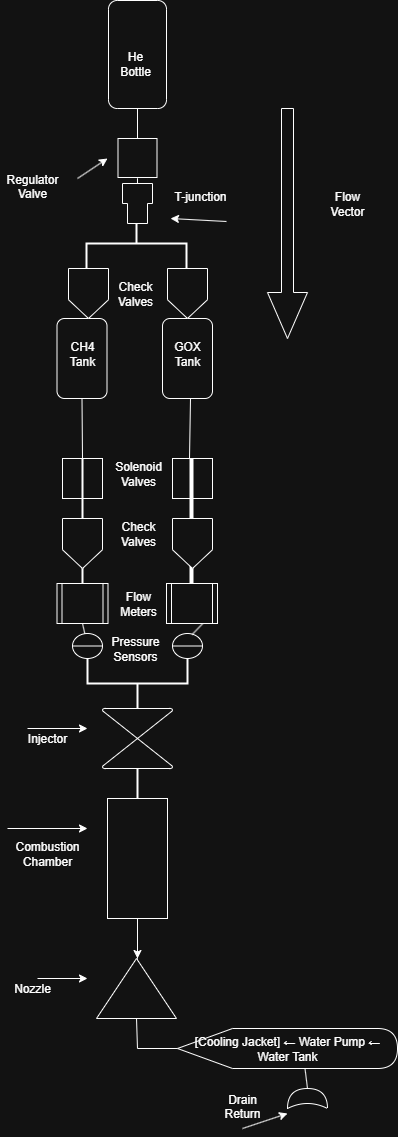

The diagram above was exported from draw.io. Its source (the exported page's mxGraphModel, read from the mxfile embedded in the PNG):
<mxGraphModel dx="1426" dy="743" grid="1" gridSize="10" guides="1" tooltips="1" connect="1" arrows="1" fold="1" page="1" pageScale="1" pageWidth="827" pageHeight="1169" math="0" shadow="0">
  <root>
    <mxCell id="0" />
    <mxCell id="1" parent="0" />
    <mxCell id="s3z2fOXLIcBX-tt2Vu9a-1" value="" style="rounded=1;whiteSpace=wrap;html=1;direction=south;" parent="1" vertex="1">
      <mxGeometry x="371" y="2" width="58" height="108" as="geometry" />
    </mxCell>
    <mxCell id="s3z2fOXLIcBX-tt2Vu9a-3" value="" style="strokeWidth=2;html=1;shape=mxgraph.flowchart.annotation_2;align=left;labelPosition=right;pointerEvents=1;direction=south;" parent="1" vertex="1">
      <mxGeometry x="349" y="220" width="100" height="50" as="geometry" />
    </mxCell>
    <mxCell id="s3z2fOXLIcBX-tt2Vu9a-5" value="" style="endArrow=none;html=1;rounded=0;" parent="1" edge="1" source="s3z2fOXLIcBX-tt2Vu9a-2">
      <mxGeometry width="50" height="50" relative="1" as="geometry">
        <mxPoint x="400" y="180" as="sourcePoint" />
        <mxPoint x="400" y="130" as="targetPoint" />
        <Array as="points">
          <mxPoint x="400" y="110" />
        </Array>
      </mxGeometry>
    </mxCell>
    <mxCell id="s3z2fOXLIcBX-tt2Vu9a-8" value="" style="rounded=1;whiteSpace=wrap;html=1;direction=south;" parent="1" vertex="1">
      <mxGeometry x="319.5" y="320" width="50" height="80" as="geometry" />
    </mxCell>
    <mxCell id="s3z2fOXLIcBX-tt2Vu9a-9" value="" style="rounded=1;whiteSpace=wrap;html=1;direction=south;" parent="1" vertex="1">
      <mxGeometry x="425" y="320" width="50" height="80" as="geometry" />
    </mxCell>
    <mxCell id="s3z2fOXLIcBX-tt2Vu9a-10" value="" style="endArrow=none;html=1;rounded=0;entryX=1;entryY=0.5;entryDx=0;entryDy=0;exitX=0;exitY=0.5;exitDx=0;exitDy=0;exitPerimeter=0;" parent="1" target="s3z2fOXLIcBX-tt2Vu9a-8" edge="1" source="s3z2fOXLIcBX-tt2Vu9a-16">
      <mxGeometry width="50" height="50" relative="1" as="geometry">
        <mxPoint x="345" y="420" as="sourcePoint" />
        <mxPoint x="440" y="360" as="targetPoint" />
        <Array as="points" />
      </mxGeometry>
    </mxCell>
    <mxCell id="s3z2fOXLIcBX-tt2Vu9a-11" value="" style="endArrow=none;html=1;rounded=0;" parent="1" edge="1" source="s3z2fOXLIcBX-tt2Vu9a-18">
      <mxGeometry width="50" height="50" relative="1" as="geometry">
        <mxPoint x="453" y="420" as="sourcePoint" />
        <mxPoint x="453" y="400" as="targetPoint" />
        <Array as="points" />
      </mxGeometry>
    </mxCell>
    <mxCell id="s3z2fOXLIcBX-tt2Vu9a-12" value="" style="whiteSpace=wrap;html=1;aspect=fixed;" parent="1" vertex="1">
      <mxGeometry x="325" y="460" width="40" height="40" as="geometry" />
    </mxCell>
    <mxCell id="s3z2fOXLIcBX-tt2Vu9a-13" value="" style="whiteSpace=wrap;html=1;aspect=fixed;" parent="1" vertex="1">
      <mxGeometry x="435" y="460" width="40" height="40" as="geometry" />
    </mxCell>
    <mxCell id="s3z2fOXLIcBX-tt2Vu9a-16" value="" style="line;strokeWidth=2;direction=south;html=1;" parent="1" vertex="1">
      <mxGeometry x="340" y="460" width="10" height="160" as="geometry" />
    </mxCell>
    <mxCell id="s3z2fOXLIcBX-tt2Vu9a-18" value="" style="line;strokeWidth=4;direction=south;html=1;perimeter=backbonePerimeter;points=[];outlineConnect=0;" parent="1" vertex="1">
      <mxGeometry x="449" y="460" width="10" height="160" as="geometry" />
    </mxCell>
    <mxCell id="s3z2fOXLIcBX-tt2Vu9a-19" value="" style="shape=process;whiteSpace=wrap;html=1;backgroundOutline=1;" parent="1" vertex="1">
      <mxGeometry x="319.5" y="585" width="51" height="40" as="geometry" />
    </mxCell>
    <mxCell id="s3z2fOXLIcBX-tt2Vu9a-20" value="" style="shape=process;whiteSpace=wrap;html=1;backgroundOutline=1;" parent="1" vertex="1">
      <mxGeometry x="429" y="585" width="51" height="40" as="geometry" />
    </mxCell>
    <mxCell id="s3z2fOXLIcBX-tt2Vu9a-21" value="" style="strokeWidth=2;html=1;shape=mxgraph.flowchart.annotation_2;align=left;labelPosition=right;pointerEvents=1;direction=north;" parent="1" vertex="1">
      <mxGeometry x="350" y="660" width="100" height="50" as="geometry" />
    </mxCell>
    <mxCell id="s3z2fOXLIcBX-tt2Vu9a-22" value="" style="verticalLabelPosition=bottom;verticalAlign=top;html=1;shape=mxgraph.flowchart.collate;direction=west;" parent="1" vertex="1">
      <mxGeometry x="365" y="710" width="70" height="60" as="geometry" />
    </mxCell>
    <mxCell id="s3z2fOXLIcBX-tt2Vu9a-23" value="" style="line;strokeWidth=2;direction=south;html=1;" parent="1" vertex="1">
      <mxGeometry x="395" y="770" width="10" height="30" as="geometry" />
    </mxCell>
    <mxCell id="s3z2fOXLIcBX-tt2Vu9a-25" style="edgeStyle=orthogonalEdgeStyle;rounded=0;orthogonalLoop=1;jettySize=auto;html=1;" parent="1" source="s3z2fOXLIcBX-tt2Vu9a-24" edge="1">
      <mxGeometry relative="1" as="geometry">
        <mxPoint x="400" y="960" as="targetPoint" />
      </mxGeometry>
    </mxCell>
    <mxCell id="5aG3uvYpYor8N7BoB_3h-4" value="" style="edgeStyle=orthogonalEdgeStyle;rounded=0;orthogonalLoop=1;jettySize=auto;html=1;" edge="1" parent="1" source="s3z2fOXLIcBX-tt2Vu9a-24">
      <mxGeometry relative="1" as="geometry">
        <mxPoint x="400" y="1000" as="targetPoint" />
      </mxGeometry>
    </mxCell>
    <mxCell id="s3z2fOXLIcBX-tt2Vu9a-24" value="" style="rounded=0;whiteSpace=wrap;html=1;direction=south;" parent="1" vertex="1">
      <mxGeometry x="370" y="800" width="60" height="120" as="geometry" />
    </mxCell>
    <mxCell id="s3z2fOXLIcBX-tt2Vu9a-26" value="" style="triangle;whiteSpace=wrap;html=1;direction=north;" parent="1" vertex="1">
      <mxGeometry x="359" y="960" width="80" height="60" as="geometry" />
    </mxCell>
    <mxCell id="s3z2fOXLIcBX-tt2Vu9a-27" value="He&lt;div&gt;Bottle&lt;/div&gt;" style="text;html=1;align=center;verticalAlign=middle;whiteSpace=wrap;rounded=0;" parent="1" vertex="1">
      <mxGeometry x="368" y="50" width="60" height="30" as="geometry" />
    </mxCell>
    <mxCell id="s3z2fOXLIcBX-tt2Vu9a-29" value="Regulator&lt;div&gt;Valve&lt;/div&gt;&lt;div&gt;&lt;br&gt;&lt;/div&gt;" style="text;html=1;align=center;verticalAlign=middle;whiteSpace=wrap;rounded=0;" parent="1" vertex="1">
      <mxGeometry x="265" y="180" width="60" height="30" as="geometry" />
    </mxCell>
    <mxCell id="s3z2fOXLIcBX-tt2Vu9a-30" value="CH4&lt;div&gt;Tank&lt;/div&gt;" style="text;html=1;align=center;verticalAlign=middle;whiteSpace=wrap;rounded=0;" parent="1" vertex="1">
      <mxGeometry x="314.5" y="340" width="60" height="30" as="geometry" />
    </mxCell>
    <mxCell id="s3z2fOXLIcBX-tt2Vu9a-31" value="GOX&lt;div&gt;Tank&lt;/div&gt;" style="text;html=1;align=center;verticalAlign=middle;whiteSpace=wrap;rounded=0;" parent="1" vertex="1">
      <mxGeometry x="420" y="340" width="60" height="30" as="geometry" />
    </mxCell>
    <mxCell id="s3z2fOXLIcBX-tt2Vu9a-33" value="Solenoid&lt;div&gt;Valves&lt;/div&gt;" style="text;html=1;align=center;verticalAlign=middle;whiteSpace=wrap;rounded=0;" parent="1" vertex="1">
      <mxGeometry x="371" y="460" width="60" height="30" as="geometry" />
    </mxCell>
    <mxCell id="s3z2fOXLIcBX-tt2Vu9a-34" value="Flow&lt;div&gt;Meters&lt;/div&gt;" style="text;html=1;align=center;verticalAlign=middle;whiteSpace=wrap;rounded=0;" parent="1" vertex="1">
      <mxGeometry x="371" y="590" width="60" height="30" as="geometry" />
    </mxCell>
    <mxCell id="s3z2fOXLIcBX-tt2Vu9a-35" value="Injector" style="text;html=1;align=center;verticalAlign=middle;whiteSpace=wrap;rounded=0;" parent="1" vertex="1">
      <mxGeometry x="280" y="725" width="60" height="30" as="geometry" />
    </mxCell>
    <mxCell id="s3z2fOXLIcBX-tt2Vu9a-36" value="Combustion&lt;div&gt;Chamber&lt;/div&gt;" style="text;html=1;align=center;verticalAlign=middle;whiteSpace=wrap;rounded=0;" parent="1" vertex="1">
      <mxGeometry x="280" y="840" width="60" height="30" as="geometry" />
    </mxCell>
    <mxCell id="s3z2fOXLIcBX-tt2Vu9a-37" value="Nozzle" style="text;html=1;align=center;verticalAlign=middle;whiteSpace=wrap;rounded=0;" parent="1" vertex="1">
      <mxGeometry x="265" y="975" width="60" height="30" as="geometry" />
    </mxCell>
    <mxCell id="s3z2fOXLIcBX-tt2Vu9a-38" value="" style="endArrow=classic;html=1;rounded=0;" parent="1" edge="1">
      <mxGeometry width="50" height="50" relative="1" as="geometry">
        <mxPoint x="270" y="830" as="sourcePoint" />
        <mxPoint x="350" y="830" as="targetPoint" />
      </mxGeometry>
    </mxCell>
    <mxCell id="s3z2fOXLIcBX-tt2Vu9a-39" value="" style="endArrow=classic;html=1;rounded=0;" parent="1" edge="1">
      <mxGeometry width="50" height="50" relative="1" as="geometry">
        <mxPoint x="300" y="980" as="sourcePoint" />
        <mxPoint x="350" y="980" as="targetPoint" />
      </mxGeometry>
    </mxCell>
    <mxCell id="s3z2fOXLIcBX-tt2Vu9a-40" value="" style="endArrow=classic;html=1;rounded=0;" parent="1" edge="1">
      <mxGeometry width="50" height="50" relative="1" as="geometry">
        <mxPoint x="290" y="730" as="sourcePoint" />
        <mxPoint x="350" y="730" as="targetPoint" />
      </mxGeometry>
    </mxCell>
    <mxCell id="s3z2fOXLIcBX-tt2Vu9a-41" value="" style="endArrow=classic;html=1;rounded=0;" parent="1" edge="1">
      <mxGeometry width="50" height="50" relative="1" as="geometry">
        <mxPoint x="340" y="180" as="sourcePoint" />
        <mxPoint x="370" y="160" as="targetPoint" />
      </mxGeometry>
    </mxCell>
    <mxCell id="s3z2fOXLIcBX-tt2Vu9a-42" value="" style="shape=singleArrow;direction=south;whiteSpace=wrap;html=1;" parent="1" vertex="1">
      <mxGeometry x="530" y="110" width="40" height="230" as="geometry" />
    </mxCell>
    <mxCell id="s3z2fOXLIcBX-tt2Vu9a-43" value="Flow&lt;div&gt;Vector&lt;/div&gt;" style="text;html=1;align=center;verticalAlign=middle;whiteSpace=wrap;rounded=0;" parent="1" vertex="1">
      <mxGeometry x="580" y="190" width="60" height="30" as="geometry" />
    </mxCell>
    <mxCell id="5aG3uvYpYor8N7BoB_3h-5" value="" style="endArrow=none;html=1;rounded=0;" edge="1" parent="1" target="s3z2fOXLIcBX-tt2Vu9a-2">
      <mxGeometry width="50" height="50" relative="1" as="geometry">
        <mxPoint x="400" y="180" as="sourcePoint" />
        <mxPoint x="400" y="130" as="targetPoint" />
        <Array as="points">
          <mxPoint x="400" y="150" />
        </Array>
      </mxGeometry>
    </mxCell>
    <mxCell id="s3z2fOXLIcBX-tt2Vu9a-2" value="" style="whiteSpace=wrap;html=1;aspect=fixed;" parent="1" vertex="1">
      <mxGeometry x="380.5" y="140" width="39" height="39" as="geometry" />
    </mxCell>
    <mxCell id="5aG3uvYpYor8N7BoB_3h-8" value="" style="shape=tee;whiteSpace=wrap;html=1;" vertex="1" parent="1">
      <mxGeometry x="385" y="185" width="30" height="40" as="geometry" />
    </mxCell>
    <mxCell id="5aG3uvYpYor8N7BoB_3h-9" value="" style="endArrow=none;html=1;rounded=0;exitX=0.5;exitY=0;exitDx=0;exitDy=0;exitPerimeter=0;" edge="1" parent="1" source="5aG3uvYpYor8N7BoB_3h-8">
      <mxGeometry width="50" height="50" relative="1" as="geometry">
        <mxPoint x="350" y="230" as="sourcePoint" />
        <mxPoint x="400" y="180" as="targetPoint" />
      </mxGeometry>
    </mxCell>
    <mxCell id="5aG3uvYpYor8N7BoB_3h-10" value="T-junction&lt;div&gt;&lt;br&gt;&lt;/div&gt;" style="text;strokeColor=none;align=center;fillColor=none;html=1;verticalAlign=middle;whiteSpace=wrap;rounded=0;" vertex="1" parent="1">
      <mxGeometry x="433" y="190" width="60" height="30" as="geometry" />
    </mxCell>
    <mxCell id="5aG3uvYpYor8N7BoB_3h-12" value="" style="endArrow=classic;html=1;rounded=0;entryX=0;entryY=1;entryDx=0;entryDy=0;exitX=0.933;exitY=1.1;exitDx=0;exitDy=0;exitPerimeter=0;" edge="1" parent="1" source="5aG3uvYpYor8N7BoB_3h-10" target="5aG3uvYpYor8N7BoB_3h-10">
      <mxGeometry width="50" height="50" relative="1" as="geometry">
        <mxPoint x="410" y="270" as="sourcePoint" />
        <mxPoint x="460" y="220" as="targetPoint" />
      </mxGeometry>
    </mxCell>
    <mxCell id="5aG3uvYpYor8N7BoB_3h-13" value="" style="shape=offPageConnector;whiteSpace=wrap;html=1;" vertex="1" parent="1">
      <mxGeometry x="331" y="270" width="40" height="50" as="geometry" />
    </mxCell>
    <mxCell id="5aG3uvYpYor8N7BoB_3h-14" value="" style="shape=offPageConnector;whiteSpace=wrap;html=1;" vertex="1" parent="1">
      <mxGeometry x="430" y="270" width="40" height="50" as="geometry" />
    </mxCell>
    <mxCell id="5aG3uvYpYor8N7BoB_3h-16" value="Check&lt;div&gt;Valves&lt;/div&gt;" style="text;strokeColor=none;align=center;fillColor=none;html=1;verticalAlign=middle;whiteSpace=wrap;rounded=0;" vertex="1" parent="1">
      <mxGeometry x="368" y="280" width="60" height="30" as="geometry" />
    </mxCell>
    <mxCell id="5aG3uvYpYor8N7BoB_3h-17" value="" style="shape=offPageConnector;whiteSpace=wrap;html=1;" vertex="1" parent="1">
      <mxGeometry x="325" y="520" width="40" height="50" as="geometry" />
    </mxCell>
    <mxCell id="5aG3uvYpYor8N7BoB_3h-18" value="" style="shape=offPageConnector;whiteSpace=wrap;html=1;" vertex="1" parent="1">
      <mxGeometry x="435" y="520" width="40" height="50" as="geometry" />
    </mxCell>
    <mxCell id="5aG3uvYpYor8N7BoB_3h-19" value="Check Valves" style="text;strokeColor=none;align=center;fillColor=none;html=1;verticalAlign=middle;whiteSpace=wrap;rounded=0;" vertex="1" parent="1">
      <mxGeometry x="371" y="520" width="60" height="30" as="geometry" />
    </mxCell>
    <mxCell id="5aG3uvYpYor8N7BoB_3h-20" value="" style="shape=lineEllipse;perimeter=ellipsePerimeter;whiteSpace=wrap;html=1;backgroundOutline=1;" vertex="1" parent="1">
      <mxGeometry x="335" y="635" width="30" height="25" as="geometry" />
    </mxCell>
    <mxCell id="5aG3uvYpYor8N7BoB_3h-21" value="" style="shape=lineEllipse;perimeter=ellipsePerimeter;whiteSpace=wrap;html=1;backgroundOutline=1;" vertex="1" parent="1">
      <mxGeometry x="435" y="635" width="30" height="25" as="geometry" />
    </mxCell>
    <mxCell id="5aG3uvYpYor8N7BoB_3h-22" value="" style="endArrow=none;html=1;rounded=0;entryX=0.5;entryY=1;entryDx=0;entryDy=0;exitX=0.412;exitY=0.011;exitDx=0;exitDy=0;exitPerimeter=0;" edge="1" parent="1" source="5aG3uvYpYor8N7BoB_3h-20" target="s3z2fOXLIcBX-tt2Vu9a-19">
      <mxGeometry width="50" height="50" relative="1" as="geometry">
        <mxPoint x="345" y="630" as="sourcePoint" />
        <mxPoint x="460" y="560" as="targetPoint" />
      </mxGeometry>
    </mxCell>
    <mxCell id="5aG3uvYpYor8N7BoB_3h-23" value="" style="endArrow=none;html=1;rounded=0;entryX=0.707;entryY=1.007;entryDx=0;entryDy=0;entryPerimeter=0;exitX=0.655;exitY=0.042;exitDx=0;exitDy=0;exitPerimeter=0;" edge="1" parent="1" source="5aG3uvYpYor8N7BoB_3h-21" target="s3z2fOXLIcBX-tt2Vu9a-20">
      <mxGeometry width="50" height="50" relative="1" as="geometry">
        <mxPoint x="410" y="680" as="sourcePoint" />
        <mxPoint x="460" y="630" as="targetPoint" />
      </mxGeometry>
    </mxCell>
    <mxCell id="5aG3uvYpYor8N7BoB_3h-24" value="Pressure&lt;div&gt;Sensors&lt;/div&gt;" style="text;strokeColor=none;align=center;fillColor=none;html=1;verticalAlign=middle;whiteSpace=wrap;rounded=0;" vertex="1" parent="1">
      <mxGeometry x="368" y="635" width="60" height="30" as="geometry" />
    </mxCell>
    <mxCell id="5aG3uvYpYor8N7BoB_3h-26" value="[Cooling Jacket] ← Water Pump ← Water Tank" style="shape=display;whiteSpace=wrap;html=1;" vertex="1" parent="1">
      <mxGeometry x="440" y="1030" width="220" height="40" as="geometry" />
    </mxCell>
    <mxCell id="5aG3uvYpYor8N7BoB_3h-27" value="" style="endArrow=none;html=1;rounded=0;" edge="1" parent="1">
      <mxGeometry width="50" height="50" relative="1" as="geometry">
        <mxPoint x="400" y="1050" as="sourcePoint" />
        <mxPoint x="440" y="1050" as="targetPoint" />
      </mxGeometry>
    </mxCell>
    <mxCell id="5aG3uvYpYor8N7BoB_3h-28" value="" style="endArrow=none;html=1;rounded=0;exitX=0;exitY=0.5;exitDx=0;exitDy=0;" edge="1" parent="1" source="s3z2fOXLIcBX-tt2Vu9a-26">
      <mxGeometry width="50" height="50" relative="1" as="geometry">
        <mxPoint x="350" y="1100" as="sourcePoint" />
        <mxPoint x="400" y="1050" as="targetPoint" />
      </mxGeometry>
    </mxCell>
    <mxCell id="5aG3uvYpYor8N7BoB_3h-31" value="" style="shape=xor;whiteSpace=wrap;html=1;direction=north;" vertex="1" parent="1">
      <mxGeometry x="550" y="1090" width="40" height="20" as="geometry" />
    </mxCell>
    <mxCell id="5aG3uvYpYor8N7BoB_3h-32" value="" style="endArrow=none;html=1;rounded=0;exitX=1;exitY=0.5;exitDx=0;exitDy=0;exitPerimeter=0;entryX=0;entryY=0;entryDx=127.5;entryDy=40;entryPerimeter=0;" edge="1" parent="1" source="5aG3uvYpYor8N7BoB_3h-31" target="5aG3uvYpYor8N7BoB_3h-26">
      <mxGeometry width="50" height="50" relative="1" as="geometry">
        <mxPoint x="510" y="1090" as="sourcePoint" />
        <mxPoint x="560" y="1040" as="targetPoint" />
        <Array as="points" />
      </mxGeometry>
    </mxCell>
    <mxCell id="5aG3uvYpYor8N7BoB_3h-34" value="Drain&lt;div&gt;Return&lt;/div&gt;&lt;div&gt;&lt;br&gt;&lt;/div&gt;" style="text;html=1;align=center;verticalAlign=middle;whiteSpace=wrap;rounded=0;" vertex="1" parent="1">
      <mxGeometry x="475" y="1100" width="60" height="30" as="geometry" />
    </mxCell>
    <mxCell id="5aG3uvYpYor8N7BoB_3h-35" value="" style="endArrow=classic;html=1;rounded=0;exitX=0.5;exitY=1;exitDx=0;exitDy=0;" edge="1" parent="1" source="5aG3uvYpYor8N7BoB_3h-34">
      <mxGeometry width="50" height="50" relative="1" as="geometry">
        <mxPoint x="500" y="1180" as="sourcePoint" />
        <mxPoint x="550" y="1115" as="targetPoint" />
      </mxGeometry>
    </mxCell>
  </root>
</mxGraphModel>